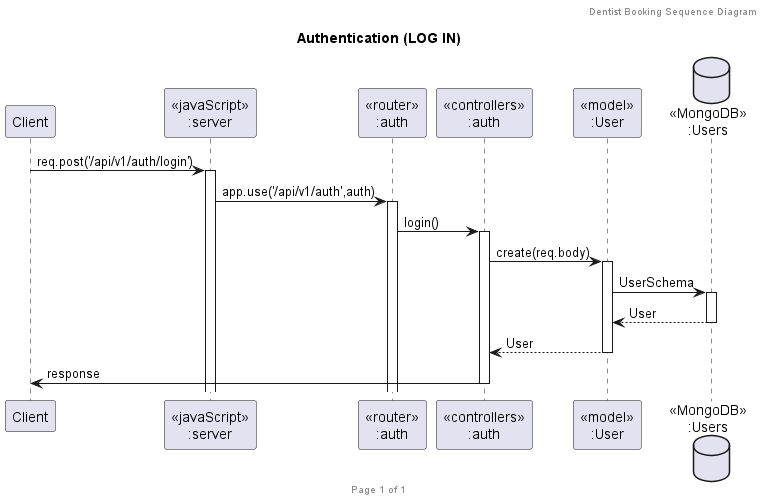

The diagram above was rendered by PlantUML. Its source (embedded in the PNG):
@startuml Authentication (LOG IN)

header Dentist Booking Sequence Diagram
footer Page %page% of %lastpage%
title "Authentication (LOG IN)"

participant "Client" as client
participant "<<javaScript>>\n:server" as server
participant "<<router>>\n:auth" as routerAuth
participant "<<controllers>>\n:auth" as controllersAuth
participant "<<model>>\n:User" as modelUser
database "<<MongoDB>>\n:Users" as UsersDatabase

client->server ++:req.post('/api/v1/auth/login')
server->routerAuth ++:app.use('/api/v1/auth',auth)
routerAuth -> controllersAuth ++: login()
controllersAuth->modelUser ++:create(req.body)
modelUser -> UsersDatabase ++: UserSchema
UsersDatabase --> modelUser --: User
controllersAuth <-- modelUser --: User
controllersAuth->client --:response

@enduml